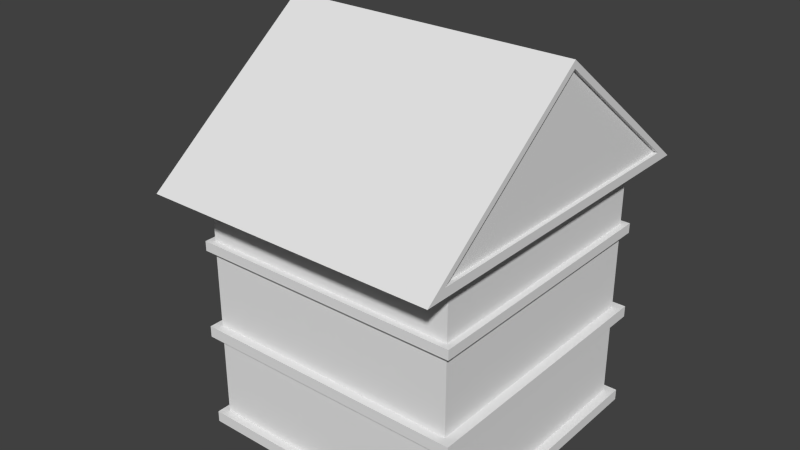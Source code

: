 # Source: Building1.blend  (saved by Blender 2.76.0; exported with 4.5.12 LTS)
import bpy
from mathutils import Matrix  # noqa: F401  (used for matrix-valued properties, if any)

bpy.ops.wm.read_factory_settings(use_empty=True)
scene = bpy.context.scene
scene.name = 'Scene'

# ---- collections
col_collection_1 = bpy.data.collections.new('Collection 1'); scene.collection.children.link(col_collection_1)

# ---- world
world_world = bpy.data.worlds.new('World'); scene.world = world_world
world_world.color = (0.05088, 0.05088, 0.05088)
world_world.use_sun_shadow = False
world_world.sun_shadow_jitter_overblur = 0.0
world_world.cycles.sampling_method = 'MANUAL'
world_world.cycles.sample_map_resolution = 256

# ---- meshes
me_cube_003 = bpy.data.meshes.new('Cube.003')
me_cube_003.from_pydata([(-1.0, -5.322, -0.8284), (-1.0, 5.322, -0.8284), (1.0, -5.322, -0.8284), (1.0, 5.322, -0.8284), (-1.0, -6.0, -1.0), (-1.0, 6.0, -1.0), (1.0, 6.0, -1.0), (1.0, -6.0, -1.0), (-0.9741, -5.322, -0.8284), (-0.9741, 5.322, -0.8284), (0.9741, 5.322, -0.8284), (0.9741, -5.322, -0.8284), (-1.0, -3.735, 0.0), (-1.0, 3.735, 0.0), (1.0, 3.735, 0.0), (1.0, -3.735, 0.0), (-1.0, -3.41, 0.0), (-1.0, 3.41, 0.0), (1.0, 3.41, 0.0), (1.0, -3.41, 0.0), (-0.9741, -3.41, 0.0), (-0.9741, 3.41, 0.0), (0.9741, 3.41, 0.0), (0.9741, -3.41, 0.0), (-1.0, 0.0, 1.625), (-1.0, 0.0, -1.0), (1.0, 0.0, 1.625), (1.0, 0.0, -1.0), (-1.0, 0.0, 1.484), (-1.0, 0.0, -0.8284), (1.0, 0.0, 1.484), (1.0, 0.0, -0.8284), (-0.9741, 0.0, 1.484), (-0.9741, 0.0, -0.8284), (0.9741, 0.0, 1.484), (0.9741, 0.0, -0.8284), (0.9741, 0.0, 0.0), (-0.9741, 0.0, 0.0), (0.3696, 6.0, -1.0), (-0.3696, 6.0, -1.0), (-0.3696, -6.0, -1.0), (0.3696, -6.0, -1.0), (-0.3696, -3.735, 0.0), (0.3696, -3.735, 0.0), (0.3696, 3.735, 0.0), (-0.3696, 3.735, 0.0), (0.3696, 0.0, 1.625), (-0.3696, 0.0, 1.625), (-0.3696, 0.0, -1.0), (0.3696, 0.0, -1.0), (-1.336, -2.98e-08, -3.681), (-1.336, 4.656, -3.681), (-0.8839, -2.98e-08, -3.681), (-0.8839, -2.98e-08, -2.3), (-0.8839, 4.656, -3.681), (-0.8839, 4.656, -2.3)], [], [(16, 28, 32, 20), (44, 14, 6, 38), (31, 3, 10, 35), (42, 12, 4, 40), (49, 38, 6, 27), (46, 44, 45, 47), (16, 0, 4, 12), (30, 26, 15, 19), (18, 14, 26, 30), (29, 1, 5, 25), (18, 3, 6, 14), (18, 30, 34, 22), (30, 19, 23, 34), (31, 2, 7, 27), (37, 21, 9, 33), (36, 23, 11, 35), (29, 0, 8, 33), (45, 13, 24, 47), (19, 2, 11, 23), (28, 17, 21, 32), (17, 1, 9, 21), (46, 43, 15, 26), (0, 16, 20, 8), (3, 18, 22, 10), (34, 23, 36), (32, 21, 37), (2, 19, 15, 7), (1, 17, 13, 5), (16, 12, 24, 28), (28, 24, 13, 17), (20, 32, 37), (22, 34, 36), (1, 29, 33, 9), (22, 36, 35, 10), (20, 37, 33, 8), (3, 31, 27, 6), (0, 29, 25, 4), (41, 49, 27, 7), (2, 31, 35, 11), (4, 25, 48, 40), (40, 48, 49, 41), (47, 42, 43, 46), (26, 14, 44, 46), (25, 5, 39, 48), (48, 39, 38, 49), (15, 43, 41, 7), (43, 42, 40, 41), (13, 45, 39, 5), (45, 44, 38, 39), (55, 53, 52, 54), (50, 51, 54, 52), (51, 55, 54), (53, 50, 52), (53, 55, 51, 50), (47, 24, 12, 42), (28, 30, 32, 34)])
me_cube_003.use_remesh_preserve_volume = False
me_cube_003.use_remesh_preserve_attributes = False
me_cube_003.use_mirror_vertex_groups = False
me_cube_003.update()
me_cube_001 = bpy.data.meshes.new('Cube.001')
me_cube_001.from_pydata([(-0.8798, -1.037, 0.706), (-0.8798, 0.9632, 0.706), (1.12, 0.9632, 0.706), (1.12, -1.037, 0.706), (0.6202, -1.037, 0.706), (0.1202, -1.037, 0.706), (-0.3798, -1.037, 0.706), (1.12, 0.4632, 0.706), (1.12, -0.03677, 0.706), (1.12, -0.5368, 0.706), (-0.3798, 0.9632, 0.706), (0.1202, 0.9632, 0.706), (0.6202, 0.9632, 0.706), (-0.8798, -0.5368, 0.706), (-0.8798, -0.03677, 0.706), (-0.8798, 0.4632, 0.706), (-0.8798, -1.037, 0.631), (-0.8798, 0.9632, 0.631), (1.12, 0.9632, 0.631), (1.12, -1.037, 0.631), (0.6202, -1.037, 0.631), (0.1202, -1.037, 0.631), (-0.3798, -1.037, 0.631), (1.12, 0.4632, 0.631), (1.12, -0.03677, 0.631), (1.12, -0.5368, 0.631), (-0.3798, 0.9632, 0.631), (0.1202, 0.9632, 0.631), (0.6202, 0.9632, 0.631), (-0.8798, -0.5368, 0.631), (-0.8798, -0.03677, 0.631), (-0.8798, 0.4632, 0.631), (-0.9274, -1.084, 0.706), (-0.9274, 1.011, 0.706), (1.168, 1.011, 0.706), (1.168, -1.084, 0.706), (0.644, -1.084, 0.706), (0.1202, -1.084, 0.706), (-0.4036, -1.084, 0.706), (1.168, 0.487, 0.706), (1.168, -0.03677, 0.706), (1.168, -0.5605, 0.706), (-0.4036, 1.011, 0.706), (0.1202, 1.011, 0.706), (0.644, 1.011, 0.706), (-0.9274, -0.5605, 0.706), (-0.9274, -0.03677, 0.706), (-0.9274, 0.487, 0.706), (-0.9274, -1.084, 0.631), (-0.9274, 1.011, 0.631), (1.168, 1.011, 0.631), (1.168, -1.084, 0.631), (0.644, -1.084, 0.631), (0.1202, -1.084, 0.631), (-0.4036, -1.084, 0.631), (1.168, 0.487, 0.631), (1.168, -0.03677, 0.631), (1.168, -0.5605, 0.631), (-0.4036, 1.011, 0.631), (0.1202, 1.011, 0.631), (0.644, 1.011, 0.631), (-0.9274, -0.5605, 0.631), (-0.9274, -0.03677, 0.631), (-0.9274, 0.487, 0.631), (-0.8798, -1.037, 0.02427), (-0.8798, 0.9632, 0.02427), (1.12, 0.9632, 0.02427), (1.12, -1.037, 0.02427), (0.6202, -1.037, 0.02427), (0.1202, -1.037, 0.02427), (-0.3798, -1.037, 0.02427), (1.12, 0.4632, 0.02427), (1.12, -0.03677, 0.02427), (1.12, -0.5368, 0.02427), (-0.3798, 0.9632, 0.02427), (0.1202, 0.9632, 0.02427), (0.6202, 0.9632, 0.02427), (-0.8798, -0.5368, 0.02427), (-0.8798, -0.03677, 0.02427), (-1.255, 0.9632, 0.02427), (-1.255, -0.03677, 0.02427), (-1.255, 0.4632, 0.02427), (-0.8798, -1.037, -0.05698), (-0.8798, 0.9632, -0.05698), (1.12, 0.9632, -0.05698), (1.12, -1.037, -0.05698), (0.6202, -1.037, -0.05698), (0.1202, -1.037, -0.05698), (-0.3798, -1.037, -0.05698), (1.12, 0.4632, -0.05698), (1.12, -0.03677, -0.05698), (1.12, -0.5368, -0.05698), (-0.3798, 0.9632, -0.05698), (0.1202, 0.9632, -0.05698), (0.6202, 0.9632, -0.05698), (-0.8798, -0.5368, -0.05698), (-0.8798, -0.03677, -0.05698), (-1.255, 0.9632, -0.05698), (-1.255, -0.03677, -0.05698), (-1.255, 0.4632, -0.05698), (-0.932, -1.103, 0.02683), (-0.932, 1.023, 0.02683), (1.194, 1.023, 0.02683), (1.194, -1.103, 0.02683), (0.6627, -1.103, 0.02683), (0.1312, -1.103, 0.02683), (-0.4004, -1.103, 0.02683), (1.194, 0.4913, 0.02683), (1.194, -0.04028, 0.02683), (1.194, -0.5718, 0.02683), (-0.4004, 1.023, 0.02683), (0.1312, 1.023, 0.02683), (0.6627, 1.023, 0.02683), (-0.932, -0.5718, 0.02683), (-0.932, -0.0843, 0.02683), (-1.331, 1.023, 0.02683), (-1.331, -0.0843, 0.02683), (-1.331, 0.4913, 0.02683), (-0.932, -1.103, -0.05955), (-0.932, 1.023, -0.05955), (1.194, 1.023, -0.05955), (1.194, -1.103, -0.05955), (0.6627, -1.103, -0.05955), (0.1312, -1.103, -0.05955), (-0.4004, -1.103, -0.05955), (1.194, 0.4913, -0.05955), (1.194, -0.04028, -0.05955), (1.194, -0.5718, -0.05955), (-0.4004, 1.023, -0.05955), (0.1312, 1.023, -0.05955), (0.6627, 1.023, -0.05955), (-0.932, -0.5718, -0.05955), (-0.932, -0.0843, -0.05955), (-1.331, 1.023, -0.05955), (-1.331, -0.0843, -0.05955), (-1.331, 0.4913, -0.05955), (-0.8798, -1.037, -0.719), (-0.8798, 0.9632, -0.719), (1.12, 0.9632, -0.719), (1.12, -1.037, -0.719), (0.6415, -1.037, -0.719), (0.1257, -1.037, -0.719), (-0.3798, -1.037, -0.719), (1.12, 0.4632, -0.719), (1.12, -0.03677, -0.719), (1.12, -0.5368, -0.719), (-0.3798, 0.9632, -0.719), (0.1202, 0.9632, -0.719), (0.6202, 0.9632, -0.719), (-0.8798, -0.5368, -0.719), (-0.8798, -0.03677, -0.719), (-1.255, 0.9632, -0.719), (-1.255, -0.03677, -0.719), (-0.8798, -1.037, -0.8002), (-0.8798, 0.9632, -0.8002), (1.12, 0.9632, -0.8002), (1.12, -1.037, -0.8002), (0.6415, -1.037, -0.8002), (0.1257, -1.037, -0.8002), (-0.3798, -1.037, -0.8002), (1.12, 0.4632, -0.8002), (1.12, -0.03677, -0.8002), (1.12, -0.5368, -0.8002), (-0.3798, 0.9632, -0.8002), (0.1202, 0.9632, -0.8002), (0.6202, 0.9632, -0.8002), (-0.8798, -0.5368, -0.8002), (-0.8798, -0.03677, -0.8002), (-1.255, 0.9632, -0.8002), (-1.255, -0.03677, -0.8002), (-0.932, -1.103, -0.7164), (-0.932, 1.023, -0.7164), (1.194, 1.023, -0.7164), (1.194, -1.103, -0.7164), (0.6415, -1.103, -0.7164), (0.1257, -1.103, -0.7164), (-0.4004, -1.103, -0.7164), (1.194, 0.4913, -0.7164), (1.194, -0.04028, -0.7164), (1.194, -0.5718, -0.7164), (-0.4004, 1.023, -0.7164), (0.1312, 1.023, -0.7164), (0.6627, 1.023, -0.7164), (-0.932, -0.5718, -0.7164), (-0.932, -0.0843, -0.7164), (-1.331, 1.023, -0.7164), (-1.331, -0.0843, -0.7164), (-0.932, -1.103, -0.8028), (-0.932, 1.023, -0.8028), (1.194, 1.023, -0.8028), (1.194, -1.103, -0.8028), (0.6415, -1.103, -0.8028), (0.1257, -1.103, -0.8028), (-0.4004, -1.103, -0.8028), (1.194, 0.4913, -0.8028), (1.194, -0.04028, -0.8028), (1.194, -0.5718, -0.8028), (-0.4004, 1.023, -0.8028), (0.1312, 1.023, -0.8028), (0.6627, 1.023, -0.8028), (-0.932, -0.5718, -0.8028), (-0.932, -0.0843, -0.8028), (-1.331, 1.023, -0.8028), (-1.331, -0.0843, -0.8028), (-1.255, 0.2024, -0.719), (-1.255, 0.2024, -0.8002), (-1.331, 0.2024, -0.7164), (-1.331, 0.2024, -0.8028), (-1.255, 0.724, -0.719), (-1.255, 0.724, -0.8002), (-1.331, 0.724, -0.7164), (-1.331, 0.724, -0.8028), (-1.331, 0.1633, -0.7164), (-1.331, 0.1633, -0.8028), (-1.255, 0.1633, -0.719), (-1.255, 0.1633, -0.8002), (-1.255, 0.202, 0.02427), (-1.255, 0.1666, 0.02427), (-1.255, 0.202, -0.05698), (-1.255, 0.1666, -0.05698), (-1.331, 0.2024, 0.02683), (-1.331, 0.1633, 0.02683), (-1.331, 0.2024, -0.05955), (-1.331, 0.1633, -0.05955), (-1.255, 0.7664, 0.02427), (-1.255, 0.724, 0.02427), (-1.255, 0.7664, -0.05698), (-1.255, 0.724, -0.05698), (-1.331, 0.7664, 0.02683), (-1.331, 0.724, 0.02683), (-1.331, 0.7664, -0.05955), (-1.331, 0.724, -0.05955), (-1.255, 0.7664, -0.719), (-1.255, 0.7664, -0.8002), (-1.331, 0.7664, -0.8028), (-1.331, 0.7664, -0.7164)], [], [(2, 12, 28, 18), (7, 2, 18, 23), (13, 0, 16, 29), (8, 7, 23, 24), (14, 13, 29, 30), (9, 8, 24, 25), (15, 14, 30, 31), (3, 9, 25, 19), (4, 3, 19, 20), (1, 15, 31, 17), (10, 1, 17, 26), (5, 4, 20, 21), (11, 10, 26, 27), (6, 5, 21, 22), (12, 11, 27, 28), (0, 6, 22, 16), (34, 50, 60, 44), (39, 55, 50, 34), (45, 61, 48, 32), (40, 56, 55, 39), (46, 62, 61, 45), (41, 57, 56, 40), (47, 63, 62, 46), (35, 51, 57, 41), (36, 52, 51, 35), (33, 49, 63, 47), (42, 58, 49, 33), (37, 53, 52, 36), (43, 59, 58, 42), (38, 54, 53, 37), (44, 60, 59, 43), (32, 48, 54, 38), (22, 54, 48, 16), (9, 41, 40, 8), (18, 50, 55, 23), (3, 35, 41, 9), (23, 55, 56, 24), (10, 42, 33, 1), (24, 56, 57, 25), (11, 43, 42, 10), (25, 57, 51, 19), (12, 44, 43, 11), (17, 49, 58, 26), (2, 34, 44, 12), (26, 58, 59, 27), (13, 45, 32, 0), (27, 59, 60, 28), (14, 46, 45, 13), (4, 36, 35, 3), (28, 60, 50, 18), (15, 47, 46, 14), (5, 37, 36, 4), (16, 48, 61, 29), (1, 33, 47, 15), (6, 38, 37, 5), (29, 61, 62, 30), (19, 51, 52, 20), (0, 32, 38, 6), (30, 62, 63, 31), (20, 52, 53, 21), (7, 39, 34, 2), (31, 63, 49, 17), (21, 53, 54, 22), (8, 40, 39, 7), (78, 77, 95, 96), (73, 72, 90, 91), (80, 78, 96, 98), (67, 73, 91, 85), (68, 67, 85, 86), (217, 80, 98, 219), (74, 65, 83, 92), (69, 68, 86, 87), (225, 81, 99, 227), (75, 74, 92, 93), (70, 69, 87, 88), (79, 97, 83, 65), (76, 75, 93, 94), (64, 70, 88, 82), (66, 76, 94, 84), (71, 66, 84, 89), (77, 64, 82, 95), (72, 71, 89, 90), (114, 132, 131, 113), (109, 127, 126, 108), (116, 134, 132, 114), (103, 121, 127, 109), (104, 122, 121, 103), (221, 223, 134, 116), (110, 128, 119, 101), (105, 123, 122, 104), (229, 231, 135, 117), (111, 129, 128, 110), (106, 124, 123, 105), (115, 101, 119, 133), (112, 130, 129, 111), (100, 118, 124, 106), (102, 120, 130, 112), (107, 125, 120, 102), (113, 131, 118, 100), (108, 126, 125, 107), (85, 121, 122, 86), (72, 108, 107, 71), (96, 132, 134, 98), (86, 122, 123, 87), (73, 109, 108, 72), (218, 222, 135, 99), (87, 123, 124, 88), (67, 103, 109, 73), (226, 230, 133, 97), (88, 124, 118, 82), (74, 110, 101, 65), (83, 97, 133, 119), (84, 120, 125, 89), (75, 111, 110, 74), (89, 125, 126, 90), (76, 112, 111, 75), (90, 126, 127, 91), (66, 102, 112, 76), (91, 127, 121, 85), (77, 113, 100, 64), (83, 119, 128, 92), (78, 114, 113, 77), (68, 104, 103, 67), (92, 128, 129, 93), (80, 116, 114, 78), (69, 105, 104, 68), (93, 129, 130, 94), (217, 221, 116, 80), (70, 106, 105, 69), (94, 130, 120, 84), (225, 229, 117, 81), (64, 100, 106, 70), (82, 118, 131, 95), (79, 65, 101, 115), (71, 107, 102, 66), (95, 131, 132, 96), (150, 149, 166, 167), (145, 144, 161, 162), (152, 150, 167, 169), (139, 145, 162, 156), (140, 139, 156, 157), (146, 137, 154, 163), (147, 146, 163, 164), (142, 141, 158, 159), (151, 168, 154, 137), (148, 147, 164, 165), (136, 142, 159, 153), (138, 148, 165, 155), (143, 138, 155, 160), (149, 136, 153, 166), (144, 143, 160, 161), (184, 201, 200, 183), (179, 196, 195, 178), (186, 203, 201, 184), (173, 190, 196, 179), (174, 191, 190, 173), (180, 197, 188, 171), (181, 198, 197, 180), (176, 193, 192, 175), (185, 171, 188, 202), (182, 199, 198, 181), (170, 187, 193, 176), (172, 189, 199, 182), (177, 194, 189, 172), (183, 200, 187, 170), (178, 195, 194, 177), (156, 190, 191, 157), (144, 178, 177, 143), (167, 201, 203, 169), (145, 179, 178, 144), (158, 192, 193, 159), (139, 173, 179, 145), (159, 193, 187, 153), (146, 180, 171, 137), (154, 168, 202, 188), (155, 189, 194, 160), (147, 181, 180, 146), (160, 194, 195, 161), (148, 182, 181, 147), (161, 195, 196, 162), (138, 172, 182, 148), (162, 196, 190, 156), (149, 183, 170, 136), (154, 188, 197, 163), (150, 184, 183, 149), (140, 174, 173, 139), (163, 197, 198, 164), (152, 186, 184, 150), (164, 198, 199, 165), (142, 176, 175, 141), (165, 199, 189, 155), (136, 170, 176, 142), (153, 187, 200, 166), (151, 137, 171, 185), (143, 177, 172, 138), (166, 200, 201, 167), (213, 212, 206, 207), (214, 215, 205, 204), (215, 213, 207, 205), (233, 232, 208, 209), (234, 233, 209, 211), (214, 219, 223, 212), (235, 234, 211, 210), (208, 210, 211, 209), (204, 205, 207, 206), (141, 175, 192, 158), (140, 157, 191, 174), (169, 203, 213, 215), (152, 169, 215, 214), (186, 152, 214, 212), (203, 186, 212, 213), (81, 117, 220, 216), (216, 220, 221, 217), (98, 134, 223, 219), (117, 135, 222, 220), (220, 222, 223, 221), (81, 216, 218, 99), (216, 217, 219, 218), (79, 115, 228, 224), (224, 228, 229, 225), (99, 135, 231, 227), (204, 218, 219, 214), (115, 133, 230, 228), (228, 230, 231, 229), (79, 224, 226, 97), (224, 225, 227, 226), (185, 202, 234, 235), (151, 185, 235, 232), (202, 168, 233, 234), (168, 151, 232, 233), (210, 231, 230, 235), (235, 230, 226, 232), (232, 226, 227, 208), (208, 227, 231, 210), (212, 223, 222, 206), (206, 222, 218, 204)])
me_cube_001.use_remesh_preserve_volume = False
me_cube_001.use_remesh_preserve_attributes = False
me_cube_001.use_mirror_vertex_groups = False
me_cube_001.update()
me_cube = bpy.data.meshes.new('Cube')
me_cube.from_pydata([(-1.0, -1.0, -1.0), (-1.0, -1.0, 1.0), (-1.0, 1.0, -1.0), (-1.0, 1.0, 1.0), (1.0, -1.0, -1.0), (1.0, -1.0, 1.0), (1.0, 1.0, -1.0), (1.0, 1.0, 1.0), (-1.0, -1.0, -0.5), (-1.0, -1.0, 0.0), (-1.0, -1.0, 0.5), (-1.0, -0.5, 1.0), (-1.0, 0.0, 1.0), (-1.0, 0.5, 1.0), (-1.0, 1.0, 0.5), (-1.0, 1.0, 0.0), (-1.0, 1.0, -0.5), (-1.0, 0.5, -1.0), (-1.0, 0.0, -1.0), (-1.0, -0.5, -1.0), (-0.5, 1.0, 1.0), (0.0, 1.0, 1.0), (0.5, 1.0, 1.0), (1.0, 1.0, 0.5), (1.0, 1.0, 0.0), (1.0, 1.0, -0.5), (0.5, 1.0, -1.0), (0.0, 1.0, -1.0), (-0.5, 1.0, -1.0), (1.0, 0.5, 1.0), (1.0, 0.0, 1.0), (1.0, -0.5, 1.0), (1.0, -1.0, 0.5), (1.0, -1.0, 0.0), (1.0, -1.0, -0.5), (1.0, -0.5, -1.0), (1.0, 0.0, -1.0), (1.0, 0.5, -1.0), (0.5, -1.0, 1.0), (0.0, -1.0, 1.0), (-0.5, -1.0, 1.0), (-0.5, -1.0, -1.0), (0.0, -1.0, -1.0), (0.5, -1.0, -1.0), (0.5, -0.5, 1.0), (0.0, -0.5, 1.0), (-0.5, -0.5, 1.0), (0.5, 0.0, 1.0), (0.0, 0.0, 1.0), (-0.5, 0.0, 1.0), (0.5, 0.5, 1.0), (0.0, 0.5, 1.0), (-0.5, 0.5, 1.0), (-0.5, -0.5, -1.0), (0.0, -0.5, -1.0), (0.5, -0.5, -1.0), (-0.5, 0.0, -1.0), (0.0, 0.0, -1.0), (0.5, 0.0, -1.0), (-0.5, 0.5, -1.0), (0.0, 0.5, -1.0), (0.5, 0.5, -1.0), (0.5, -1.0, 0.5), (0.5, -1.0, 0.0), (0.5, -1.0, -0.5), (0.0, -1.0, 0.5), (0.0, -1.0, 0.0), (0.0, -1.0, -0.5), (-0.5, -1.0, 0.5), (-0.5, -1.0, 0.0), (-0.5, -1.0, -0.5), (1.0, 0.5, 0.5), (1.0, 0.5, 0.0), (1.0, 0.5, -0.5), (1.0, 0.0, 0.5), (1.0, 0.0, 0.0), (1.0, 0.0, -0.5), (1.0, -0.5, 0.5), (1.0, -0.5, 0.0), (1.0, -0.5, -0.5), (-0.5, 1.0, 0.5), (-0.5, 1.0, 0.0), (-0.5, 1.0, -0.5), (0.0, 1.0, 0.5), (0.0, 1.0, 0.0), (0.0, 1.0, -0.5), (0.5, 1.0, 0.5), (0.5, 1.0, 0.0), (0.5, 1.0, -0.5), (-1.0, -0.5, 0.5), (-1.0, -0.5, 0.0), (-1.0, -0.5, -0.5), (-1.0, 0.0, 0.5), (-1.0, 0.0, 0.0), (-1.0, 0.0, -0.5), (-1.0, 0.5, 0.5), (-1.0, 0.5, 0.0), (-1.375, 1.0, -0.5), (-1.375, 1.0, -1.0), (-1.375, 1.0, 0.0), (-1.375, 0.7608, -0.5), (-1.375, 0.0, -1.0), (-1.375, 0.0, -0.5), (-1.375, 0.0, 0.0), (-1.375, 0.7608, -1.0), (-1.375, 0.7608, 0.0), (-1.375, 0.2392, -0.5), (-1.375, 0.2392, 0.0), (-1.375, 0.5, 0.0), (-1.375, 0.2392, -1.0), (-1.0, -1.0, -0.2614), (-1.0, 1.0, -0.2614), (1.0, 1.0, -0.2614), (1.0, -1.0, -0.2614), (0.5, -1.0, -0.2614), (0.0, -1.0, -0.2614), (-0.5, -1.0, -0.2614), (1.0, 0.5, -0.2614), (1.0, 0.0, -0.2614), (1.0, -0.5, -0.2614), (-0.5, 1.0, -0.2614), (0.0, 1.0, -0.2614), (0.5, 1.0, -0.2614), (-1.0, -0.5, -0.2614), (-1.0, 0.0, -0.2614), (-1.375, 1.0, -0.2614), (-1.375, 0.7608, -0.2614), (-1.375, 0.0, -0.2614), (-1.375, 0.2392, -0.2614), (-1.375, 0.5, -0.2614), (-1.375, 0.5, -0.5), (-1.375, 0.5, -1.0)], [], [(18, 94, 102, 101), (88, 25, 6, 26), (79, 34, 4, 35), (70, 8, 0, 41), (61, 26, 6, 37), (52, 20, 3, 13), (40, 46, 11, 1), (46, 49, 12, 11), (49, 52, 13, 12), (5, 31, 44, 38), (38, 44, 45, 39), (39, 45, 46, 40), (31, 30, 47, 44), (44, 47, 48, 45), (45, 48, 49, 46), (30, 29, 50, 47), (47, 50, 51, 48), (48, 51, 52, 49), (29, 7, 22, 50), (50, 22, 21, 51), (51, 21, 20, 52), (43, 55, 35, 4), (55, 58, 36, 35), (58, 61, 37, 36), (0, 19, 53, 41), (41, 53, 54, 42), (54, 55, 43, 42), (19, 18, 56, 53), (53, 56, 57, 54), (54, 57, 58, 55), (18, 17, 59, 56), (56, 59, 60, 57), (57, 60, 61, 58), (17, 2, 28, 59), (59, 28, 27, 60), (60, 27, 26, 61), (34, 64, 43, 4), (67, 70, 41, 42), (5, 38, 62, 32), (32, 62, 63, 33), (113, 114, 64, 34), (38, 39, 65, 62), (62, 65, 66, 63), (39, 40, 68, 65), (65, 68, 69, 66), (115, 116, 70, 67), (40, 1, 10, 68), (68, 10, 9, 69), (116, 110, 8, 70), (25, 73, 37, 6), (73, 76, 36, 37), (76, 79, 35, 36), (7, 29, 71, 23), (23, 71, 72, 24), (112, 117, 73, 25), (29, 30, 74, 71), (71, 74, 75, 72), (117, 118, 76, 73), (30, 31, 77, 74), (74, 77, 78, 75), (118, 119, 79, 76), (31, 5, 32, 77), (77, 32, 33, 78), (119, 113, 34, 79), (16, 82, 28, 2), (82, 85, 27, 28), (85, 88, 26, 27), (3, 20, 80, 14), (14, 80, 81, 15), (111, 120, 82, 16), (20, 21, 83, 80), (80, 83, 84, 81), (120, 121, 85, 82), (21, 22, 86, 83), (83, 86, 87, 84), (121, 122, 88, 85), (22, 7, 23, 86), (86, 23, 24, 87), (122, 112, 25, 88), (8, 91, 19, 0), (91, 94, 18, 19), (111, 16, 97, 125), (1, 11, 89, 10), (10, 89, 90, 9), (110, 123, 91, 8), (11, 12, 92, 89), (89, 92, 93, 90), (123, 124, 94, 91), (12, 13, 95, 92), (92, 95, 96, 93), (13, 3, 14, 95), (95, 14, 15, 96), (125, 97, 100, 126), (127, 103, 107, 128), (124, 93, 103, 127), (97, 98, 104, 100), (16, 2, 98, 97), (130, 129, 126, 100), (131, 130, 100, 104), (96, 15, 99, 108), (108, 99, 105), (101, 102, 106, 109), (2, 17, 18, 101, 109, 131, 104, 98), (103, 108, 107), (93, 96, 108, 103), (94, 124, 127, 102), (102, 127, 128, 106), (99, 125, 126, 105), (90, 93, 124, 123), (9, 90, 123, 110), (15, 111, 125, 99), (87, 24, 112, 122), (84, 87, 122, 121), (81, 84, 121, 120), (15, 81, 120, 111), (78, 33, 113, 119), (75, 78, 119, 118), (72, 75, 118, 117), (24, 72, 117, 112), (69, 9, 110, 116), (66, 69, 116, 115), (63, 66, 115, 114), (33, 63, 114, 113), (108, 129, 128, 107), (109, 106, 130, 131), (106, 128, 129, 130), (105, 126, 129, 108), (64, 114, 115, 67), (43, 64, 67, 42)])
_ca = me_cube.color_attributes.new('Col', 'BYTE_COLOR', 'CORNER')
_ca.data.foreach_set('color', [1.0, 1.0, 1.0, 1.0, 1.0, 1.0, 1.0, 1.0, 1.0, 1.0, 1.0, 1.0, 1.0, 1.0, 1.0, 1.0, 1.0, 1.0, 1.0, 1.0, 1.0, 1.0, 1.0, 1.0, 1.0, 1.0, 1.0, 1.0, 1.0, 1.0, 1.0, 1.0, 1.0, 1.0, 1.0, 1.0, 1.0, 1.0, 1.0, 1.0, 1.0, 1.0, 1.0, 1.0, 1.0, 1.0, 1.0, 1.0, 1.0, 1.0, 1.0, 1.0, 1.0, 1.0, 1.0, 1.0, 1.0, 1.0, 1.0, 1.0, 1.0, 1.0, 1.0, 1.0, 1.0, 1.0, 1.0, 1.0, 1.0, 1.0, 1.0, 1.0, 1.0, 1.0, 1.0, 1.0, 1.0, 1.0, 1.0, 1.0, 1.0, 1.0, 1.0, 1.0, 1.0, 1.0, 1.0, 1.0, 1.0, 1.0, 1.0, 1.0, 1.0, 1.0, 1.0, 1.0, 1.0, 1.0, 1.0, 1.0, 1.0, 1.0, 1.0, 1.0, 1.0, 1.0, 1.0, 1.0, 1.0, 1.0, 1.0, 1.0, 1.0, 1.0, 1.0, 1.0, 1.0, 1.0, 1.0, 1.0, 1.0, 1.0, 1.0, 1.0, 1.0, 1.0, 1.0, 1.0, 1.0, 1.0, 1.0, 1.0, 1.0, 1.0, 1.0, 1.0, 1.0, 1.0, 1.0, 1.0, 1.0, 1.0, 1.0, 1.0, 1.0, 1.0, 1.0, 1.0, 1.0, 1.0, 1.0, 1.0, 1.0, 1.0, 1.0, 1.0, 1.0, 1.0, 1.0, 1.0, 1.0, 1.0, 1.0, 1.0, 1.0, 1.0, 1.0, 1.0, 1.0, 1.0, 1.0, 1.0, 1.0, 1.0, 1.0, 1.0, 1.0, 1.0, 1.0, 1.0, 1.0, 1.0, 1.0, 1.0, 1.0, 1.0, 1.0, 1.0, 1.0, 1.0, 1.0, 1.0, 1.0, 1.0, 1.0, 1.0, 1.0, 1.0, 1.0, 1.0, 1.0, 1.0, 1.0, 1.0, 1.0, 1.0, 1.0, 1.0, 1.0, 1.0, 1.0, 1.0, 1.0, 1.0, 1.0, 1.0, 1.0, 1.0, 1.0, 1.0, 1.0, 1.0, 1.0, 1.0, 1.0, 1.0, 1.0, 1.0, 1.0, 1.0, 1.0, 1.0, 1.0, 1.0, 1.0, 1.0, 1.0, 1.0, 1.0, 1.0, 1.0, 1.0, 1.0, 1.0, 1.0, 1.0, 1.0, 1.0, 1.0, 1.0, 1.0, 1.0, 1.0, 1.0, 1.0, 1.0, 1.0, 1.0, 1.0, 1.0, 1.0, 1.0, 1.0, 1.0, 1.0, 1.0, 1.0, 1.0, 1.0, 1.0, 1.0, 1.0, 1.0, 1.0, 1.0, 1.0, 1.0, 1.0, 1.0, 1.0, 1.0, 1.0, 1.0, 1.0, 1.0, 1.0, 1.0, 1.0, 1.0, 1.0, 1.0, 1.0, 1.0, 1.0, 1.0, 1.0, 1.0, 1.0, 1.0, 1.0, 1.0, 1.0, 1.0, 1.0, 1.0, 1.0, 1.0, 1.0, 1.0, 1.0, 1.0, 1.0, 1.0, 1.0, 1.0, 1.0, 1.0, 1.0, 1.0, 1.0, 1.0, 1.0, 1.0, 1.0, 1.0, 1.0, 1.0, 1.0, 1.0, 1.0, 1.0, 1.0, 1.0, 1.0, 1.0, 1.0, 1.0, 1.0, 1.0, 1.0, 1.0, 1.0, 1.0, 1.0, 1.0, 1.0, 1.0, 1.0, 1.0, 1.0, 1.0, 1.0, 1.0, 1.0, 1.0, 1.0, 1.0, 1.0, 1.0, 1.0, 1.0, 1.0, 1.0, 1.0, 1.0, 1.0, 1.0, 1.0, 1.0, 1.0, 1.0, 1.0, 1.0, 1.0, 1.0, 1.0, 1.0, 1.0, 1.0, 1.0, 1.0, 1.0, 1.0, 1.0, 1.0, 1.0, 1.0, 1.0, 1.0, 1.0, 1.0, 1.0, 1.0, 1.0, 1.0, 1.0, 1.0, 1.0, 1.0, 1.0, 1.0, 1.0, 1.0, 1.0, 1.0, 1.0, 1.0, 1.0, 1.0, 1.0, 1.0, 1.0, 1.0, 1.0, 1.0, 1.0, 1.0, 1.0, 1.0, 1.0, 1.0, 1.0, 1.0, 1.0, 1.0, 1.0, 1.0, 1.0, 1.0, 1.0, 1.0, 1.0, 1.0, 1.0, 1.0, 1.0, 1.0, 1.0, 1.0, 1.0, 1.0, 1.0, 1.0, 1.0, 1.0, 1.0, 1.0, 1.0, 1.0, 1.0, 1.0, 1.0, 1.0, 1.0, 1.0, 1.0, 1.0, 1.0, 1.0, 1.0, 1.0, 1.0, 1.0, 1.0, 1.0, 1.0, 1.0, 1.0, 1.0, 1.0, 1.0, 1.0, 1.0, 1.0, 1.0, 1.0, 1.0, 1.0, 1.0, 1.0, 1.0, 1.0, 1.0, 1.0, 1.0, 1.0, 1.0, 1.0, 1.0, 1.0, 1.0, 1.0, 1.0, 1.0, 1.0, 1.0, 1.0, 1.0, 1.0, 1.0, 1.0, 1.0, 1.0, 1.0, 1.0, 1.0, 1.0, 1.0, 1.0, 1.0, 1.0, 1.0, 1.0, 1.0, 1.0, 1.0, 1.0, 1.0, 1.0, 1.0, 1.0, 1.0, 1.0, 1.0, 1.0, 1.0, 1.0, 1.0, 1.0, 1.0, 1.0, 1.0, 1.0, 1.0, 1.0, 1.0, 1.0, 1.0, 1.0, 1.0, 1.0, 1.0, 1.0, 1.0, 1.0, 1.0, 1.0, 1.0, 1.0, 1.0, 1.0, 1.0, 1.0, 1.0, 1.0, 1.0, 1.0, 1.0, 1.0, 1.0, 1.0, 1.0, 1.0, 1.0, 1.0, 1.0, 1.0, 1.0, 1.0, 1.0, 1.0, 1.0, 1.0, 1.0, 1.0, 1.0, 1.0, 1.0, 1.0, 1.0, 1.0, 1.0, 1.0, 1.0, 1.0, 1.0, 1.0, 1.0, 1.0, 1.0, 1.0, 1.0, 1.0, 1.0, 1.0, 1.0, 1.0, 1.0, 1.0, 1.0, 1.0, 1.0, 1.0, 1.0, 1.0, 1.0, 1.0, 1.0, 1.0, 1.0, 1.0, 1.0, 1.0, 1.0, 1.0, 1.0, 1.0, 1.0, 1.0, 1.0, 1.0, 1.0, 1.0, 1.0, 1.0, 1.0, 1.0, 1.0, 1.0, 1.0, 1.0, 1.0, 1.0, 1.0, 1.0, 1.0, 1.0, 1.0, 1.0, 1.0, 1.0, 1.0, 1.0, 1.0, 1.0, 1.0, 1.0, 1.0, 1.0, 1.0, 1.0, 1.0, 1.0, 1.0, 1.0, 1.0, 1.0, 1.0, 1.0, 1.0, 1.0, 1.0, 1.0, 1.0, 1.0, 1.0, 1.0, 1.0, 1.0, 1.0, 1.0, 1.0, 1.0, 1.0, 1.0, 1.0, 1.0, 1.0, 1.0, 1.0, 1.0, 1.0, 1.0, 1.0, 1.0, 1.0, 1.0, 1.0, 1.0, 1.0, 1.0, 1.0, 1.0, 1.0, 1.0, 1.0, 1.0, 1.0, 1.0, 1.0, 1.0, 1.0, 1.0, 1.0, 1.0, 1.0, 1.0, 1.0, 1.0, 1.0, 1.0, 1.0, 1.0, 1.0, 1.0, 1.0, 1.0, 1.0, 1.0, 1.0, 1.0, 1.0, 1.0, 1.0, 1.0, 1.0, 1.0, 1.0, 1.0, 1.0, 1.0, 1.0, 1.0, 1.0, 1.0, 1.0, 1.0, 1.0, 1.0, 1.0, 1.0, 1.0, 1.0, 1.0, 1.0, 1.0, 1.0, 1.0, 1.0, 1.0, 1.0, 1.0, 1.0, 1.0, 1.0, 1.0, 1.0, 1.0, 1.0, 1.0, 1.0, 1.0, 1.0, 1.0, 1.0, 1.0, 1.0, 1.0, 1.0, 1.0, 1.0, 1.0, 1.0, 1.0, 1.0, 1.0, 1.0, 1.0, 1.0, 1.0, 1.0, 1.0, 1.0, 1.0, 1.0, 1.0, 1.0, 1.0, 1.0, 1.0, 1.0, 1.0, 1.0, 1.0, 1.0, 1.0, 1.0, 1.0, 1.0, 1.0, 1.0, 1.0, 1.0, 1.0, 1.0, 1.0, 1.0, 1.0, 1.0, 1.0, 1.0, 1.0, 1.0, 1.0, 1.0, 1.0, 1.0, 1.0, 1.0, 1.0, 1.0, 1.0, 1.0, 1.0, 1.0, 1.0, 1.0, 1.0, 1.0, 1.0, 1.0, 1.0, 1.0, 1.0, 1.0, 1.0, 1.0, 1.0, 1.0, 1.0, 1.0, 1.0, 1.0, 1.0, 1.0, 1.0, 1.0, 1.0, 1.0, 1.0, 1.0, 1.0, 1.0, 1.0, 1.0, 1.0, 1.0, 1.0, 1.0, 1.0, 1.0, 1.0, 1.0, 1.0, 1.0, 1.0, 1.0, 1.0, 1.0, 1.0, 1.0, 1.0, 1.0, 1.0, 1.0, 1.0, 1.0, 1.0, 1.0, 1.0, 1.0, 1.0, 1.0, 1.0, 1.0, 1.0, 1.0, 1.0, 1.0, 1.0, 1.0, 1.0, 1.0, 1.0, 1.0, 1.0, 1.0, 1.0, 1.0, 1.0, 1.0, 1.0, 1.0, 1.0, 1.0, 1.0, 1.0, 1.0, 1.0, 1.0, 1.0, 1.0, 1.0, 1.0, 1.0, 1.0, 1.0, 1.0, 1.0, 1.0, 1.0, 1.0, 1.0, 1.0, 1.0, 1.0, 1.0, 1.0, 1.0, 1.0, 1.0, 1.0, 1.0, 1.0, 1.0, 1.0, 1.0, 1.0, 1.0, 1.0, 1.0, 1.0, 1.0, 1.0, 1.0, 1.0, 1.0, 1.0, 1.0, 1.0, 1.0, 1.0, 1.0, 1.0, 1.0, 1.0, 1.0, 1.0, 1.0, 1.0, 1.0, 1.0, 1.0, 1.0, 1.0, 1.0, 1.0, 1.0, 1.0, 1.0, 1.0, 1.0, 1.0, 1.0, 1.0, 1.0, 1.0, 1.0, 1.0, 1.0, 1.0, 1.0, 1.0, 1.0, 1.0, 1.0, 1.0, 1.0, 1.0, 1.0, 1.0, 1.0, 1.0, 1.0, 1.0, 1.0, 1.0, 1.0, 1.0, 1.0, 1.0, 1.0, 1.0, 1.0, 1.0, 1.0, 1.0, 1.0, 1.0, 1.0, 1.0, 1.0, 1.0, 1.0, 1.0, 1.0, 1.0, 1.0, 1.0, 1.0, 1.0, 1.0, 1.0, 1.0, 1.0, 1.0, 1.0, 1.0, 1.0, 1.0, 1.0, 1.0, 1.0, 1.0, 1.0, 1.0, 1.0, 1.0, 1.0, 1.0, 1.0, 1.0, 1.0, 1.0, 1.0, 1.0, 1.0, 1.0, 1.0, 1.0, 1.0, 1.0, 1.0, 1.0, 1.0, 1.0, 1.0, 1.0, 1.0, 1.0, 1.0, 1.0, 1.0, 1.0, 1.0, 1.0, 1.0, 1.0, 1.0, 1.0, 1.0, 1.0, 1.0, 1.0, 1.0, 1.0, 1.0, 1.0, 1.0, 1.0, 1.0, 1.0, 1.0, 1.0, 1.0, 1.0, 1.0, 1.0, 1.0, 1.0, 1.0, 1.0, 1.0, 1.0, 1.0, 1.0, 1.0, 1.0, 1.0, 1.0, 1.0, 1.0, 1.0, 1.0, 1.0, 1.0, 1.0, 1.0, 1.0, 1.0, 1.0, 1.0, 1.0, 1.0, 1.0, 1.0, 1.0, 1.0, 1.0, 1.0, 1.0, 1.0, 1.0, 1.0, 1.0, 1.0, 1.0, 1.0, 1.0, 1.0, 1.0, 1.0, 1.0, 1.0, 1.0, 1.0, 1.0, 1.0, 1.0, 1.0, 1.0, 1.0, 1.0, 1.0, 1.0, 1.0, 1.0, 1.0, 1.0, 1.0, 1.0, 1.0, 1.0, 1.0, 1.0, 1.0, 1.0, 1.0, 1.0, 1.0, 1.0, 1.0, 1.0, 1.0, 1.0, 1.0, 1.0, 1.0, 1.0, 1.0, 1.0, 1.0, 1.0, 1.0, 1.0, 1.0, 1.0, 1.0, 1.0, 1.0, 1.0, 1.0, 1.0, 1.0, 1.0, 1.0, 1.0, 1.0, 1.0, 1.0, 1.0, 1.0, 1.0, 1.0, 1.0, 1.0, 1.0, 1.0, 1.0, 1.0, 1.0, 1.0, 1.0, 1.0, 1.0, 1.0, 1.0, 1.0, 1.0, 1.0, 1.0, 1.0, 1.0, 1.0, 1.0, 1.0, 1.0, 1.0, 1.0, 1.0, 1.0, 1.0, 1.0, 1.0, 1.0, 1.0, 1.0, 1.0, 1.0, 1.0, 1.0, 1.0, 1.0, 1.0, 1.0, 1.0, 1.0, 1.0, 1.0, 1.0, 1.0, 1.0, 1.0, 1.0, 1.0, 1.0, 1.0, 1.0, 1.0, 1.0, 1.0, 1.0, 1.0, 1.0, 1.0, 1.0, 1.0, 1.0, 1.0, 1.0, 1.0, 1.0, 1.0, 1.0, 1.0, 1.0, 1.0, 1.0, 1.0, 1.0, 1.0, 1.0, 1.0, 1.0, 1.0, 1.0, 1.0, 1.0, 1.0, 1.0, 1.0, 1.0, 1.0, 1.0, 1.0, 1.0, 1.0, 1.0, 1.0, 1.0, 1.0, 1.0, 1.0, 1.0, 1.0, 1.0, 1.0, 1.0, 1.0, 1.0, 1.0, 1.0, 1.0, 1.0, 1.0, 1.0, 1.0, 1.0, 1.0, 1.0, 1.0, 1.0, 1.0, 1.0, 1.0, 1.0, 1.0, 1.0, 1.0, 1.0, 1.0, 1.0, 1.0, 1.0, 1.0, 1.0, 1.0, 1.0, 1.0, 1.0, 1.0, 1.0, 1.0, 1.0, 1.0, 1.0, 1.0, 1.0, 1.0, 1.0, 1.0, 1.0, 1.0, 1.0, 1.0, 1.0, 1.0, 1.0, 1.0, 1.0, 1.0, 1.0, 1.0, 1.0, 1.0, 1.0, 1.0, 1.0, 1.0, 1.0, 1.0, 1.0, 1.0, 1.0, 1.0, 1.0, 1.0, 1.0, 1.0, 1.0, 1.0, 1.0, 1.0, 1.0, 1.0, 1.0, 1.0, 1.0, 1.0, 1.0, 1.0, 1.0, 1.0, 1.0, 1.0, 1.0, 1.0, 1.0, 1.0, 1.0, 1.0, 1.0, 1.0, 1.0, 1.0, 1.0, 1.0, 1.0, 1.0, 1.0, 1.0, 1.0, 1.0, 1.0, 1.0, 1.0, 1.0, 1.0, 1.0, 1.0, 1.0, 1.0, 1.0, 1.0, 1.0, 1.0, 1.0, 1.0, 1.0, 1.0, 1.0, 1.0, 1.0, 1.0, 1.0, 1.0, 1.0, 1.0, 1.0, 1.0, 1.0, 1.0, 1.0, 1.0, 1.0, 1.0, 1.0, 1.0, 1.0, 1.0, 1.0, 1.0, 1.0, 1.0, 1.0, 1.0, 1.0, 1.0, 1.0, 1.0, 1.0, 1.0, 1.0, 1.0, 1.0, 1.0, 1.0, 1.0, 1.0, 1.0, 1.0, 1.0, 1.0, 1.0, 1.0, 1.0, 1.0, 1.0, 1.0, 1.0, 1.0, 1.0, 1.0, 1.0, 1.0, 1.0, 1.0, 1.0, 1.0, 1.0, 1.0, 1.0, 1.0, 1.0, 1.0, 1.0, 1.0, 1.0, 1.0, 1.0, 1.0, 1.0, 1.0, 1.0, 1.0, 1.0, 1.0, 1.0, 1.0, 1.0, 1.0, 1.0, 1.0, 1.0, 1.0, 1.0, 1.0, 1.0, 1.0, 1.0, 1.0, 1.0, 1.0, 1.0, 1.0, 1.0, 1.0, 1.0, 1.0, 1.0, 1.0, 1.0, 1.0, 1.0, 1.0, 1.0, 1.0, 1.0, 1.0, 1.0, 1.0, 1.0, 1.0, 1.0, 1.0, 1.0, 1.0, 1.0, 1.0, 1.0, 1.0, 1.0, 1.0, 1.0, 1.0, 1.0, 1.0, 1.0, 1.0, 1.0, 1.0, 1.0, 1.0, 1.0, 1.0, 1.0, 1.0, 1.0, 1.0, 1.0, 1.0, 1.0, 1.0, 1.0, 1.0, 1.0, 1.0, 1.0, 1.0, 1.0, 1.0, 1.0, 1.0, 1.0, 1.0, 1.0, 1.0, 1.0, 1.0, 1.0, 1.0, 1.0, 1.0, 1.0, 1.0, 1.0, 1.0, 1.0, 1.0, 1.0, 1.0, 1.0, 1.0, 1.0, 1.0, 1.0, 1.0, 1.0, 1.0, 1.0, 1.0, 1.0, 1.0, 1.0, 1.0, 1.0, 1.0, 1.0, 1.0, 1.0, 1.0, 1.0, 1.0, 1.0, 1.0, 1.0, 1.0, 1.0, 1.0, 1.0, 1.0, 1.0, 1.0, 1.0, 1.0, 1.0, 1.0, 1.0, 1.0, 1.0, 1.0, 1.0, 1.0, 1.0, 1.0, 1.0, 1.0, 1.0, 1.0, 1.0, 1.0, 1.0, 1.0, 1.0, 1.0, 1.0, 1.0, 1.0, 1.0, 1.0, 1.0, 1.0, 1.0, 1.0, 1.0, 1.0, 1.0, 1.0, 1.0, 1.0, 1.0, 1.0, 1.0, 1.0, 1.0, 1.0, 1.0, 1.0, 1.0, 1.0, 1.0, 1.0, 1.0, 1.0, 1.0, 1.0, 1.0, 1.0, 1.0, 1.0, 1.0, 1.0, 1.0, 1.0, 1.0, 1.0, 1.0, 1.0, 1.0, 1.0, 1.0, 1.0, 1.0, 1.0, 1.0, 1.0, 1.0, 1.0, 1.0, 1.0, 1.0, 1.0, 1.0, 1.0, 1.0, 1.0, 1.0, 1.0, 1.0, 1.0, 1.0, 1.0, 1.0, 1.0, 1.0, 1.0, 1.0, 1.0, 1.0, 1.0, 1.0, 1.0, 1.0, 1.0, 1.0, 1.0, 1.0, 1.0, 1.0, 1.0, 1.0, 1.0, 1.0, 1.0, 1.0, 1.0, 1.0, 1.0, 1.0, 1.0, 1.0, 1.0, 1.0, 1.0, 1.0, 1.0, 1.0, 1.0, 1.0, 1.0, 1.0, 1.0, 1.0, 1.0, 1.0, 1.0, 1.0, 1.0, 1.0, 1.0, 1.0, 1.0, 1.0, 1.0, 1.0, 1.0, 1.0, 1.0, 1.0, 1.0, 1.0, 1.0, 1.0, 1.0, 1.0, 1.0, 1.0, 1.0, 1.0, 1.0, 1.0, 1.0, 1.0, 1.0, 1.0, 1.0, 1.0, 1.0, 1.0, 1.0, 1.0, 1.0, 1.0, 1.0, 1.0, 1.0, 1.0, 1.0, 1.0, 1.0, 1.0, 1.0, 1.0, 1.0, 1.0, 1.0, 1.0, 1.0, 1.0, 1.0, 1.0, 1.0, 1.0, 1.0, 1.0, 1.0, 1.0, 1.0, 1.0, 1.0, 1.0, 1.0, 1.0, 1.0, 1.0, 1.0, 1.0, 1.0, 1.0, 1.0, 1.0, 1.0, 1.0, 1.0, 1.0, 1.0, 1.0, 1.0, 1.0, 1.0, 1.0, 1.0, 1.0, 1.0, 1.0, 1.0, 1.0, 1.0, 1.0, 1.0, 1.0, 1.0, 1.0, 1.0, 1.0, 1.0, 1.0, 1.0, 1.0, 1.0, 1.0, 1.0, 1.0, 1.0, 1.0, 1.0, 1.0, 1.0, 1.0, 1.0, 1.0, 1.0, 1.0, 1.0, 1.0, 1.0, 1.0, 1.0, 1.0, 1.0, 1.0, 1.0, 1.0, 1.0, 1.0, 1.0, 1.0, 1.0, 1.0, 1.0, 1.0, 1.0, 1.0, 1.0, 1.0, 1.0, 1.0, 1.0, 1.0, 1.0, 1.0, 1.0, 1.0, 1.0, 1.0, 1.0, 1.0, 1.0, 1.0, 1.0, 1.0, 1.0, 1.0, 1.0, 1.0, 1.0, 1.0, 1.0, 1.0, 1.0, 1.0, 1.0, 1.0, 1.0, 1.0, 1.0, 1.0, 1.0, 1.0, 1.0, 1.0, 1.0, 1.0, 1.0, 1.0, 1.0, 1.0, 1.0, 1.0, 1.0, 1.0, 1.0, 1.0, 1.0, 1.0, 1.0, 1.0, 1.0, 1.0, 1.0, 1.0, 1.0, 1.0, 1.0, 1.0, 1.0, 1.0, 1.0, 1.0, 1.0, 1.0, 1.0, 1.0, 1.0, 1.0, 1.0, 1.0, 1.0, 1.0, 1.0, 1.0, 1.0, 1.0, 1.0, 1.0, 1.0, 1.0, 1.0, 1.0, 1.0, 1.0, 1.0, 1.0, 1.0, 1.0, 1.0, 1.0, 1.0, 1.0, 1.0, 1.0, 1.0, 1.0, 1.0, 1.0, 1.0, 1.0, 1.0, 1.0, 1.0, 1.0, 1.0, 1.0, 1.0, 1.0, 1.0, 1.0, 1.0, 1.0, 1.0, 1.0, 1.0, 1.0, 1.0, 1.0, 1.0, 1.0, 1.0, 1.0, 1.0, 1.0, 1.0, 1.0, 1.0, 1.0, 1.0, 1.0, 1.0, 1.0, 1.0, 1.0, 1.0, 1.0, 1.0, 1.0, 1.0, 1.0, 1.0, 1.0, 1.0, 1.0, 1.0, 1.0, 1.0, 1.0, 1.0, 1.0, 1.0, 1.0, 1.0, 1.0, 1.0, 1.0, 1.0, 1.0, 1.0, 1.0, 1.0, 1.0, 1.0, 1.0, 1.0, 1.0, 1.0, 1.0, 1.0, 1.0, 1.0, 1.0, 1.0, 1.0, 1.0])
me_cube.use_remesh_preserve_volume = False
me_cube.use_remesh_preserve_attributes = False
me_cube.use_mirror_vertex_groups = False
me_cube.update()

# ---- objects
ob_cube_002 = bpy.data.objects.new('Cube.002', me_cube_003)
ob_cube_001 = bpy.data.objects.new('Cube.001', me_cube_001)
ob_cube = bpy.data.objects.new('Cube', me_cube)

# ---- transforms, parenting, visibility, modifiers, constraints
ob_cube_002.location = (0.0, 0.0, 9.379)
ob_cube_002.scale = (4.509, 0.9, 1.6)
ob_cube_002.lineart.crease_threshold = 0.0
ob_cube_001.location = (-0.4808, 0.1471, 3.176)
ob_cube_001.scale = (4.0, 4.0, 4.0)
ob_cube_001.lineart.crease_threshold = 0.0
ob_cube.location = (0.0, 0.0, 4.0)
ob_cube.scale = (4.0, 4.0, 4.0)
ob_cube.lineart.crease_threshold = 0.0

# ---- collection membership
col_collection_1.objects.link(ob_cube_002)
col_collection_1.objects.link(ob_cube_001)
col_collection_1.objects.link(ob_cube)

# ---- scene / render settings (as saved in the file)
scene.frame_start = 1; scene.frame_end = 250; scene.frame_set(0)
scene.render.engine = 'CYCLES'
scene.render.resolution_percentage = 50
scene.render.dither_intensity = 0.0
scene.render.use_freestyle = True
scene.cycles.use_denoising = False
scene.cycles.samples = 10
scene.cycles.sampling_pattern = 'TABULATED_SOBOL'
scene.cycles.light_sampling_threshold = 0.0
scene.cycles.use_adaptive_sampling = False
scene.cycles.use_light_tree = False
scene.cycles.blur_glossy = 0.0
scene.cycles.pixel_filter_type = 'GAUSSIAN'
scene.cycles.sample_clamp_indirect = 0.0
scene.view_settings.view_transform = 'Standard'
bpy.context.view_layer.update()

# ---- added for rendering (the .blend has no active camera and no usable light): camera, sun
cam_auto = bpy.data.cameras.new('AutoCamera')
cam_auto.lens = 50.0
cam_auto.sensor_width = 36.0
cam_auto.clip_end = 1000.0
ob_auto_camera = bpy.data.objects.new('AutoCamera', cam_auto)
scene.collection.objects.link(ob_auto_camera)
ob_auto_camera.location = (17.0859, -21.4115, 20.2463)
ob_auto_camera.rotation_euler = (1.09748, -7.21219e-08, 0.694738)
scene.camera = ob_auto_camera
light_auto_sun = bpy.data.lights.new('AutoSun', 'SUN')
light_auto_sun.energy = 3.0
light_auto_sun.angle = 0.0523599
ob_auto_sun = bpy.data.objects.new('AutoSun', light_auto_sun)
scene.collection.objects.link(ob_auto_sun)
ob_auto_sun.rotation_euler = (0.872665, 0.174533, 0.523599)
bpy.context.view_layer.update()
